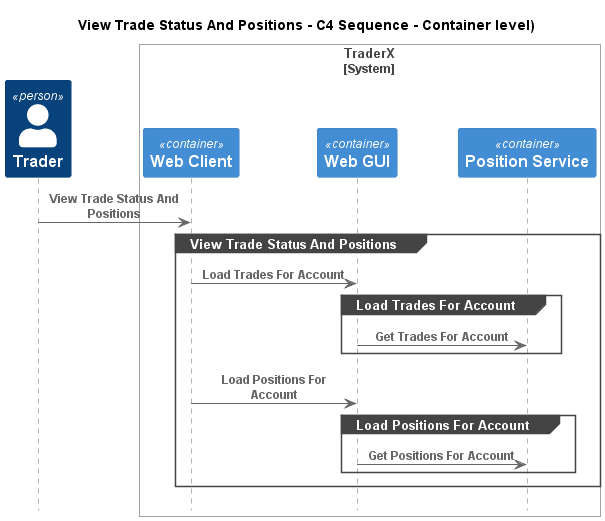

The diagram above was rendered by PlantUML. Its source (embedded in the PNG):
@startuml
!pragma layout smetana
!include ..\..\.c4s\C4_Sequence.puml

title View Trade Status And Positions - C4 Sequence - Container level)

Person(TraderX.Actors.Trader, "Trader", "")

System_Boundary(TraderX.SoftwareSystems.TraderX, "TraderX")
    Container(TraderX.SoftwareSystems.TraderX.Containers.WebClient, "Web Client", "", "Browser based web interface for TraderX")
    Container(TraderX.SoftwareSystems.TraderX.Containers.WebGUI, "Web GUI", "", "Allows employees to manage accounts and book trades")
    Container(TraderX.SoftwareSystems.TraderX.Containers.PositionService, "Position Service", "", "Server process which processes trading activity and updates positions")
Boundary_End()

Rel(TraderX.Actors.Trader, TraderX.SoftwareSystems.TraderX.Containers.WebClient, "View Trade Status And Positions")
group View Trade Status And Positions
Rel(TraderX.SoftwareSystems.TraderX.Containers.WebClient, TraderX.SoftwareSystems.TraderX.Containers.WebGUI, "Load Trades For Account")
group Load Trades For Account
Rel(TraderX.SoftwareSystems.TraderX.Containers.WebGUI, TraderX.SoftwareSystems.TraderX.Containers.PositionService, "Get Trades For Account")
end
Rel(TraderX.SoftwareSystems.TraderX.Containers.WebClient, TraderX.SoftwareSystems.TraderX.Containers.WebGUI, "Load Positions For Account")
group Load Positions For Account
Rel(TraderX.SoftwareSystems.TraderX.Containers.WebGUI, TraderX.SoftwareSystems.TraderX.Containers.PositionService, "Get Positions For Account")
end
end


@enduml